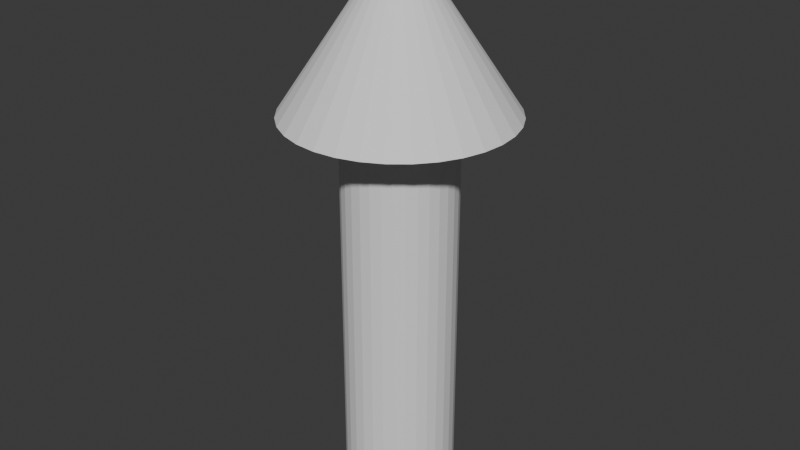# Source: Vector.blend  (saved by Blender 4.0.23; exported with 4.5.12 LTS)
import bpy
from mathutils import Matrix  # noqa: F401  (used for matrix-valued properties, if any)

bpy.ops.wm.read_factory_settings(use_empty=True)
scene = bpy.context.scene
scene.name = 'Scene'

# ---- collections
col_collection = bpy.data.collections.new('Collection'); scene.collection.children.link(col_collection)

# ---- materials (node trees are filled in below, after node groups)
mat_material = bpy.data.materials.new('Material')
mat_material.alpha_threshold = 0.0
mat_material.use_transparent_shadow = False
mat_material.roughness = 0.5
mat_material.line_color = (0.0, 0.0, 0.0, 1.0)

# ---- node groups
ng_vector = bpy.data.node_groups.new('Vector', 'GeometryNodeTree')
_s = ng_vector.interface.new_socket(name='Geometry', in_out='OUTPUT', socket_type='NodeSocketGeometry')
_s = ng_vector.interface.new_socket(name='Origin', in_out='INPUT', socket_type='NodeSocketVector')
_s = ng_vector.interface.new_socket(name='Destination', in_out='INPUT', socket_type='NodeSocketVector')
_s.default_value = (0.0, 0.0, 1.0)
_s.min_value = -1e+04
_s.max_value = 1e+04
_s = ng_vector.interface.new_socket(name='Radius', in_out='INPUT', socket_type='NodeSocketFloat')
_s.subtype = 'DISTANCE'
_s.default_value = 0.1
_s.min_value = 0.0
_s = ng_vector.interface.new_socket(name='Tip Scale', in_out='INPUT', socket_type='NodeSocketFloat')
_s.default_value = 2.0
_s.min_value = 0.0
_s = ng_vector.interface.new_socket(name='Stem Factor', in_out='INPUT', socket_type='NodeSocketFloat')
_s.default_value = 0.7
_s.min_value = 0.0
_s = ng_vector.interface.new_socket(name='Material', in_out='INPUT', socket_type='NodeSocketMaterial')
ng_vector.is_modifier = True
_N = ng_vector.nodes; _L = ng_vector.links
n0 = _N.new('GeometryNodeExtrudeMesh'); n0.name = 'Extrude Mesh'; n0.location = (-100, 360)
n0.inputs[4].default_value = False
n1 = _N.new('ShaderNodeVectorMath'); n1.name = 'Vector Math'; n1.location = (-940, 80)
n1.operation = 'SUBTRACT'
n2 = _N.new('NodeReroute'); n2.name = 'Reroute.001'; n2.location = (-760, 40)
n2.width = 16
n2.socket_idname = 'NodeSocketVector'
n3 = _N.new('GeometryNodeTransform'); n3.name = 'Transform Geometry'; n3.location = (-480, 400)
n4 = _N.new('FunctionNodeAlignEulerToVector'); n4.name = 'Align Euler to Vector'; n4.location = (-480, 200)
n4.hide = True
n4.axis = 'Z'
n5 = _N.new('GeometryNodeMeshCircle'); n5.name = 'Mesh Circle'; n5.location = (-700, 380)
n5.fill_type = 'NGON'
n6 = _N.new('ShaderNodeVectorMath'); n6.name = 'Vector Math.001'; n6.location = (-420, 120)
n6.operation = 'SCALE'
n7 = _N.new('ShaderNodeVectorMath'); n7.name = 'Vector Math.002'; n7.location = (-420, -20)
n7.operation = 'SCALE'
n8 = _N.new('NodeReroute'); n8.name = 'Reroute.002'; n8.location = (-760, -100)
n8.width = 16
n8.socket_idname = 'NodeSocketFloat'
n9 = _N.new('ShaderNodeMath'); n9.name = 'Math'; n9.location = (-420, -160)
n9.hide = True
n9.operation = 'SUBTRACT'
n9.inputs[0].default_value = 1.0
n10 = _N.new('GeometryNodeExtrudeMesh'); n10.name = 'Extrude Mesh.001'; n10.location = (60, 360)
n10.inputs[3].default_value = 0.0
n10.inputs[4].default_value = False
n11 = _N.new('GeometryNodeScaleElements'); n11.name = 'Scale Elements'; n11.location = (220, 360)
n12 = _N.new('GeometryNodeExtrudeMesh'); n12.name = 'Extrude Mesh.002'; n12.location = (380, 360)
n12.inputs[4].default_value = False
n13 = _N.new('NodeReroute'); n13.name = 'Reroute'; n13.location = (-1040, 40)
n13.width = 16
n13.socket_idname = 'NodeSocketVector'
n14 = _N.new('GeometryNodeScaleElements'); n14.name = 'Scale Elements.001'; n14.location = (540, 360)
n14.inputs[2].default_value = 0.0
n15 = _N.new('NodeGroupOutput'); n15.name = 'Group Output'; n15.location = (1040, 360)
n16 = _N.new('GeometryNodeSetMaterial'); n16.name = 'Set Material'; n16.location = (760, 360)
n17 = _N.new('NodeGroupInput'); n17.name = 'Group Input.001'; n17.location = (760, 240)
n18 = _N.new('NodeGroupInput'); n18.name = 'Group Input'; n18.location = (-1220, 60)
_L.new(n0.outputs[0], n10.inputs[0])
_L.new(n9.outputs[0], n7.inputs[3])
_L.new(n8.outputs[0], n6.inputs[3])
_L.new(n10.outputs[1], n12.inputs[1])
_L.new(n2.outputs[0], n7.inputs[0])
_L.new(n8.outputs[0], n9.inputs[1])
_L.new(n4.outputs[0], n3.inputs[2])
_L.new(n5.outputs[0], n3.inputs[0])
_L.new(n12.outputs[1], n14.inputs[1])
_L.new(n11.outputs[0], n12.inputs[0])
_L.new(n7.outputs[0], n12.inputs[2])
_L.new(n13.outputs[0], n3.inputs[1])
_L.new(n12.outputs[0], n14.inputs[0])
_L.new(n13.outputs[0], n1.inputs[1])
_L.new(n10.outputs[1], n11.inputs[1])
_L.new(n3.outputs[0], n0.inputs[0])
_L.new(n2.outputs[0], n6.inputs[0])
_L.new(n1.outputs[0], n2.inputs[0])
_L.new(n6.outputs[0], n0.inputs[2])
_L.new(n10.outputs[0], n11.inputs[0])
_L.new(n0.outputs[1], n10.inputs[1])
_L.new(n2.outputs[0], n4.inputs[2])
_L.new(n18.outputs[2], n5.inputs[1])
_L.new(n18.outputs[1], n1.inputs[0])
_L.new(n18.outputs[4], n8.inputs[0])
_L.new(n18.outputs[0], n13.inputs[0])
_L.new(n18.outputs[3], n11.inputs[2])
_L.new(n16.outputs[0], n15.inputs[0])
_L.new(n14.outputs[0], n16.inputs[0])
_L.new(n17.outputs[5], n16.inputs[2])
n15.is_active_output = True
ng_geometry_node = bpy.data.node_groups.new('Geometry node', 'GeometryNodeTree')
_s = ng_geometry_node.interface.new_socket(name='Geometry', in_out='OUTPUT', socket_type='NodeSocketGeometry')
_s = ng_geometry_node.interface.new_socket(name='Geometry', in_out='INPUT', socket_type='NodeSocketGeometry')
ng_geometry_node.is_modifier = True
_N = ng_geometry_node.nodes; _L = ng_geometry_node.links
n0 = _N.new('NodeGroupOutput'); n0.name = 'Group Output'; n0.location = (1840, 120)
n1 = _N.new('GeometryNodeGroup'); n1.name = 'Group.001'; n1.location = (1500, -80)
n1.node_tree = ng_vector
n1.inputs[0].default_value = (0.0, 0.0, 0.0)
n1.inputs[1].default_value = (0.0, 0.0, 1.0)
n1.inputs[2].default_value = 0.1
n1.inputs[3].default_value = 2.0
n1.inputs[4].default_value = 0.7
_L.new(n1.outputs[0], n0.inputs[0])
n0.is_active_output = True

# ---- material node trees
mat_material.use_nodes = True; mat_material.node_tree.nodes.clear()
_N = mat_material.node_tree.nodes; _L = mat_material.node_tree.links
n0 = _N.new('ShaderNodeOutputMaterial'); n0.name = 'Material Output'; n0.location = (300, 300)
n1 = _N.new('ShaderNodeBsdfPrincipled'); n1.name = 'Principled BSDF'; n1.location = (10, 300)
n1.subsurface_method = 'RANDOM_WALK_SKIN'
n1.inputs[3].default_value = 1.45
n1.inputs[10].default_value = 0.0
_L.new(n1.outputs[0], n0.inputs[0])
n0.is_active_output = True

# ---- world
world_world = bpy.data.worlds.new('World'); scene.world = world_world
world_world.use_nodes = True; world_world.node_tree.nodes.clear()
_N = world_world.node_tree.nodes; _L = world_world.node_tree.links
n0 = _N.new('ShaderNodeOutputWorld'); n0.name = 'World Output'; n0.location = (300, 300)
n1 = _N.new('ShaderNodeBackground'); n1.name = 'Background'; n1.location = (10, 300)
n1.inputs[0].default_value = (0.05088, 0.05088, 0.05088, 1.0)
_L.new(n1.outputs[0], n0.inputs[0])
n0.is_active_output = True
world_world.color = (0.05088, 0.05088, 0.05088)
world_world.use_sun_shadow = False
world_world.sun_shadow_jitter_overblur = 0.0

# ---- meshes
me_cube = bpy.data.meshes.new('Cube')
me_cube.from_pydata([(1.0, 1.0, 1.0), (1.0, 1.0, -1.0), (1.0, -1.0, 1.0), (1.0, -1.0, -1.0), (-1.0, 1.0, 1.0), (-1.0, 1.0, -1.0), (-1.0, -1.0, 1.0), (-1.0, -1.0, -1.0)], [], [(0, 4, 6, 2), (3, 2, 6, 7), (7, 6, 4, 5), (5, 1, 3, 7), (1, 0, 2, 3), (5, 4, 0, 1)])
_uv = me_cube.uv_layers.new(name='UVMap')
_uv.uv.foreach_set('vector', [0.625, 0.5, 0.875, 0.5, 0.875, 0.75, 0.625, 0.75, 0.375, 0.75, 0.625, 0.75, 0.625, 1.0, 0.375, 1.0, 0.375, 0.0, 0.625, 0.0, 0.625, 0.25, 0.375, 0.25, 0.125, 0.5, 0.375, 0.5, 0.375, 0.75, 0.125, 0.75, 0.375, 0.5, 0.625, 0.5, 0.625, 0.75, 0.375, 0.75, 0.375, 0.25, 0.625, 0.25, 0.625, 0.5, 0.375, 0.5])
me_cube.materials.append(mat_material)
me_cube.use_mirror_vertex_groups = False
me_cube.update()

# ---- objects
ob_cube = bpy.data.objects.new('Cube', me_cube)

# ---- transforms, parenting, visibility, modifiers, constraints
ob_cube.location = (0.0, 0.0, 0.0)
ob_cube.lock_rotations_4d = False
ob_cube.empty_display_type = 'ARROWS'
ob_cube.lineart.crease_threshold = 0.0
_m = ob_cube.modifiers.new('GeometryNodes', 'NODES')
_m.node_group = ng_geometry_node

# ---- collection membership
col_collection.objects.link(ob_cube)

# ---- scene / render settings (as saved in the file)
scene.frame_start = 1; scene.frame_end = 250; scene.frame_set(1)
scene.render.engine = 'BLENDER_EEVEE_NEXT'
scene.cycles.sampling_pattern = 'TABULATED_SOBOL'
bpy.context.view_layer.update()

# ---- added for rendering (the .blend has no active camera and no usable light): camera, sun
cam_auto = bpy.data.cameras.new('AutoCamera')
cam_auto.lens = 50.0
cam_auto.sensor_width = 36.0
cam_auto.clip_end = 1000.0
ob_auto_camera = bpy.data.objects.new('AutoCamera', cam_auto)
scene.collection.objects.link(ob_auto_camera)
ob_auto_camera.location = (1.063, -1.2756, 1.3504)
ob_auto_camera.rotation_euler = (1.09748, -7.21219e-08, 0.694738)
scene.camera = ob_auto_camera
light_auto_sun = bpy.data.lights.new('AutoSun', 'SUN')
light_auto_sun.energy = 3.0
light_auto_sun.angle = 0.0523599
ob_auto_sun = bpy.data.objects.new('AutoSun', light_auto_sun)
scene.collection.objects.link(ob_auto_sun)
ob_auto_sun.rotation_euler = (0.872665, 0.174533, 0.523599)
bpy.context.view_layer.update()
